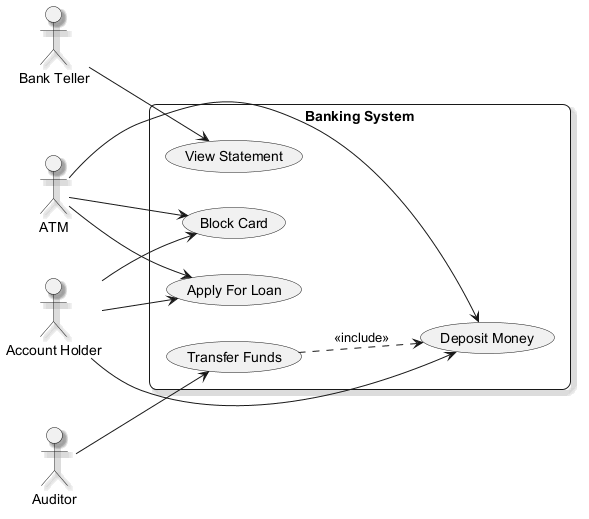

The diagram above was rendered by PlantUML. Its source (embedded in the PNG):
@startuml
skinparam backgroundColor #FFFFFF
skinparam roundCorner 15
skinparam shadowing true
left to right direction
actor "Account Holder" as AH
actor "Auditor" as A
actor "ATM" as A1
actor "Bank Teller" as BT
rectangle "Banking System" {
  usecase "Block Card" as UC_BlockCard
  usecase "Apply For Loan" as UC_ApplyForLoan
  usecase "Transfer Funds" as UC_TransferFunds
  usecase "Deposit Money" as UC_DepositMoney
  usecase "View Statement" as UC_ViewStatement
}
AH --> UC_ApplyForLoan
AH --> UC_BlockCard
AH --> UC_DepositMoney
A --> UC_TransferFunds
A1 --> UC_DepositMoney
A1 --> UC_BlockCard
A1 --> UC_ApplyForLoan
BT --> UC_ViewStatement
UC_TransferFunds ..> UC_DepositMoney : <<include>>
@enduml